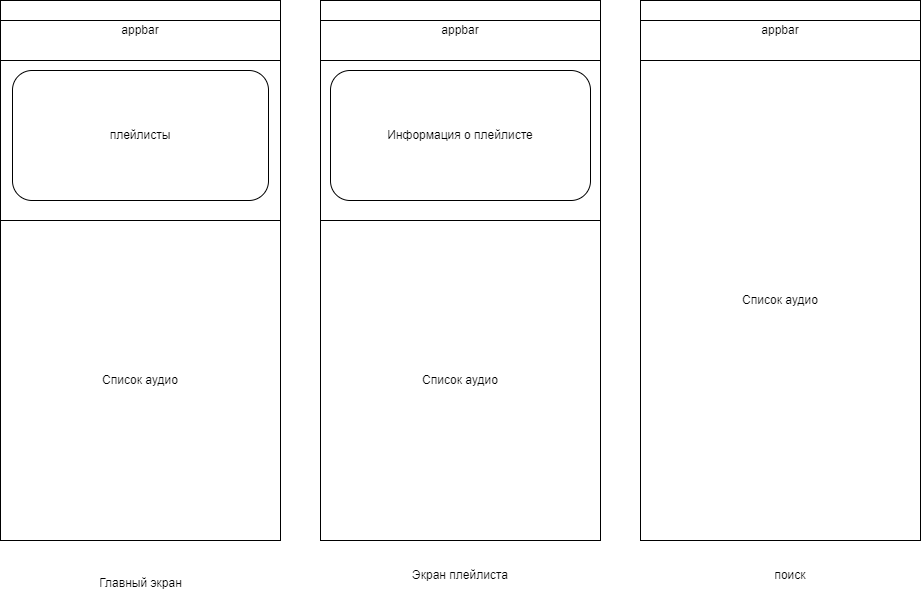

The diagram above was exported from draw.io. Its source (the exported page's mxGraphModel, read from the mxfile embedded in the PNG):
<mxGraphModel dx="1536" dy="888" grid="1" gridSize="10" guides="1" tooltips="1" connect="1" arrows="1" fold="1" page="1" pageScale="1" pageWidth="827" pageHeight="1169" math="0" shadow="0">
  <root>
    <mxCell id="0" />
    <mxCell id="1" parent="0" />
    <mxCell id="IwMGZ_74yHCv5qZnwsN0-1" value="" style="rounded=0;whiteSpace=wrap;html=1;" vertex="1" parent="1">
      <mxGeometry x="280" y="40" width="280" height="540" as="geometry" />
    </mxCell>
    <mxCell id="IwMGZ_74yHCv5qZnwsN0-3" value="плейлисты" style="rounded=1;whiteSpace=wrap;html=1;" vertex="1" parent="1">
      <mxGeometry x="292" y="110" width="256" height="130" as="geometry" />
    </mxCell>
    <mxCell id="IwMGZ_74yHCv5qZnwsN0-4" value="appbar" style="rounded=0;whiteSpace=wrap;html=1;" vertex="1" parent="1">
      <mxGeometry x="280" y="40" width="280" height="60" as="geometry" />
    </mxCell>
    <mxCell id="IwMGZ_74yHCv5qZnwsN0-5" value="" style="rounded=0;whiteSpace=wrap;html=1;" vertex="1" parent="1">
      <mxGeometry x="280" y="40" width="280" height="20" as="geometry" />
    </mxCell>
    <mxCell id="IwMGZ_74yHCv5qZnwsN0-6" value="Список аудио" style="rounded=0;whiteSpace=wrap;html=1;" vertex="1" parent="1">
      <mxGeometry x="280" y="260" width="280" height="320" as="geometry" />
    </mxCell>
    <mxCell id="IwMGZ_74yHCv5qZnwsN0-7" value="" style="rounded=0;whiteSpace=wrap;html=1;" vertex="1" parent="1">
      <mxGeometry x="600" y="40" width="280" height="540" as="geometry" />
    </mxCell>
    <mxCell id="IwMGZ_74yHCv5qZnwsN0-8" value="Информация о плейлисте" style="rounded=1;whiteSpace=wrap;html=1;" vertex="1" parent="1">
      <mxGeometry x="610" y="110" width="260" height="130" as="geometry" />
    </mxCell>
    <mxCell id="IwMGZ_74yHCv5qZnwsN0-10" value="appbar" style="rounded=0;whiteSpace=wrap;html=1;" vertex="1" parent="1">
      <mxGeometry x="600" y="40" width="280" height="60" as="geometry" />
    </mxCell>
    <mxCell id="IwMGZ_74yHCv5qZnwsN0-11" value="" style="rounded=0;whiteSpace=wrap;html=1;" vertex="1" parent="1">
      <mxGeometry x="600" y="40" width="280" height="20" as="geometry" />
    </mxCell>
    <mxCell id="IwMGZ_74yHCv5qZnwsN0-12" value="Список аудио" style="rounded=0;whiteSpace=wrap;html=1;" vertex="1" parent="1">
      <mxGeometry x="600" y="260" width="280" height="320" as="geometry" />
    </mxCell>
    <mxCell id="IwMGZ_74yHCv5qZnwsN0-13" value="" style="rounded=0;whiteSpace=wrap;html=1;" vertex="1" parent="1">
      <mxGeometry x="920" y="40" width="280" height="540" as="geometry" />
    </mxCell>
    <mxCell id="IwMGZ_74yHCv5qZnwsN0-15" value="appbar" style="rounded=0;whiteSpace=wrap;html=1;" vertex="1" parent="1">
      <mxGeometry x="920" y="40" width="280" height="60" as="geometry" />
    </mxCell>
    <mxCell id="IwMGZ_74yHCv5qZnwsN0-16" value="" style="rounded=0;whiteSpace=wrap;html=1;" vertex="1" parent="1">
      <mxGeometry x="920" y="40" width="280" height="20" as="geometry" />
    </mxCell>
    <mxCell id="IwMGZ_74yHCv5qZnwsN0-17" value="Список аудио" style="rounded=0;whiteSpace=wrap;html=1;" vertex="1" parent="1">
      <mxGeometry x="920" y="100" width="280" height="480" as="geometry" />
    </mxCell>
    <mxCell id="IwMGZ_74yHCv5qZnwsN0-19" value="Главный экран" style="text;html=1;align=center;verticalAlign=middle;resizable=0;points=[];autosize=1;strokeColor=none;fillColor=none;" vertex="1" parent="1">
      <mxGeometry x="365" y="608" width="110" height="30" as="geometry" />
    </mxCell>
    <mxCell id="IwMGZ_74yHCv5qZnwsN0-20" value="Экран плейлиста" style="text;strokeColor=none;align=center;fillColor=none;html=1;verticalAlign=middle;whiteSpace=wrap;rounded=0;" vertex="1" parent="1">
      <mxGeometry x="690" y="600" width="100" height="30" as="geometry" />
    </mxCell>
    <mxCell id="IwMGZ_74yHCv5qZnwsN0-21" value="поиск" style="text;strokeColor=none;align=center;fillColor=none;html=1;verticalAlign=middle;whiteSpace=wrap;rounded=0;" vertex="1" parent="1">
      <mxGeometry x="1040" y="600" width="60" height="30" as="geometry" />
    </mxCell>
  </root>
</mxGraphModel>